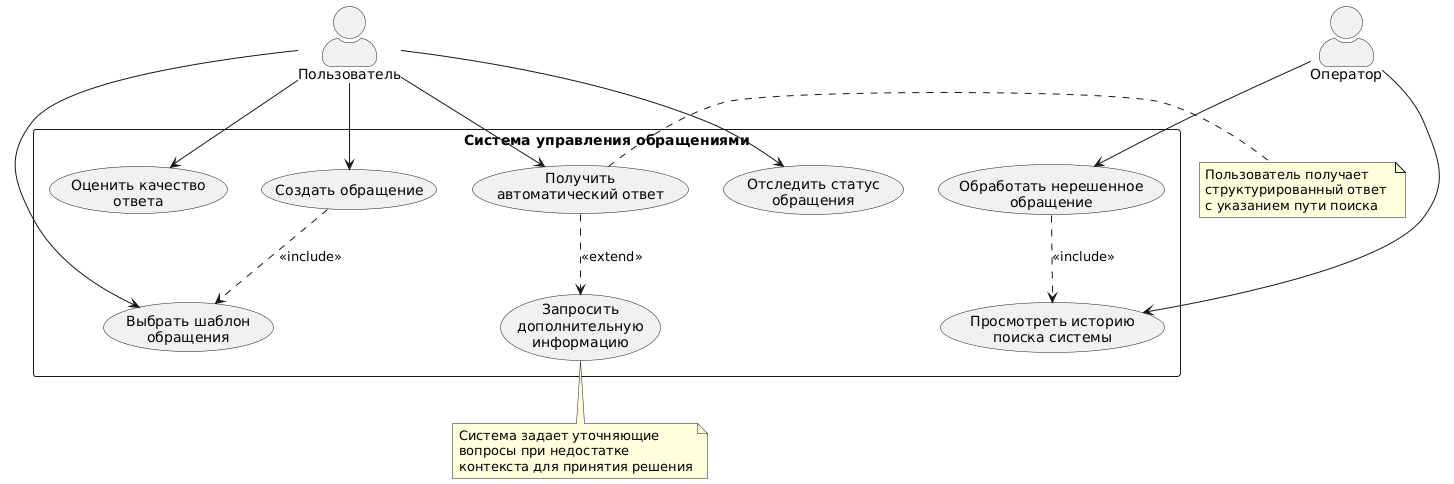

The diagram above was rendered by PlantUML. Its source (embedded in the PNG):
@startuml
skinparam actorStyle awesome
skinparam packageStyle rectangle
skinparam usecaseStyle roundbox

actor "Пользователь" as User
actor "Оператор" as Operator

rectangle "Система управления обращениями" {
  usecase "Создать обращение" as UC1
  usecase "Выбрать шаблон\nобращения" as UC2
  usecase "Получить\nавтоматический ответ" as UC3
  usecase "Запросить\nдополнительную\nинформацию" as UC4
  usecase "Отследить статус\nобращения" as UC5
  usecase "Оценить качество\nответа" as UC6
  usecase "Обработать нерешенное\nобращение" as UC7
  usecase "Просмотреть историю\nпоиска системы" as UC8
}

User --> UC1
User --> UC2
User --> UC3
User --> UC5
User --> UC6

Operator --> UC7
Operator --> UC8

UC1 ..> UC2 : <<include>>
UC3 ..> UC4 : <<extend>>
UC7 ..> UC8 : <<include>>

note right of UC3
  Пользователь получает 
  структурированный ответ 
  с указанием пути поиска
end note

note bottom of UC4
  Система задает уточняющие 
  вопросы при недостатке 
  контекста для принятия решения
end note
@enduml